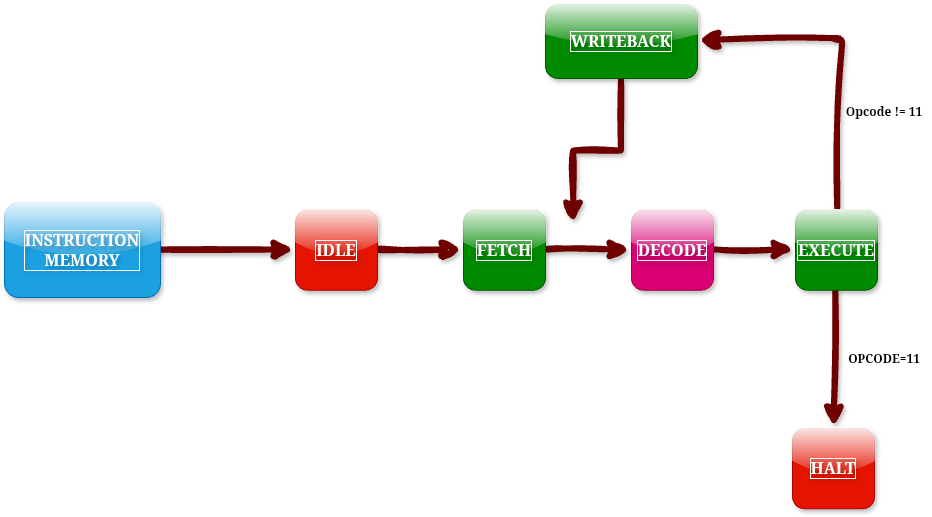

The diagram above was exported from draw.io. Its source (the exported page's mxGraphModel, read from the mxfile embedded in the PNG):
<mxGraphModel dx="1420" dy="2074" grid="0" gridSize="10" guides="1" tooltips="1" connect="1" arrows="1" fold="1" page="0" pageScale="1" pageWidth="850" pageHeight="1100" math="0" shadow="0">
  <root>
    <mxCell id="0" />
    <mxCell id="1" parent="0" />
    <mxCell id="HLrWAJiTcQfXjGIE09Mt-3" edge="1" parent="1" source="HLrWAJiTcQfXjGIE09Mt-1" style="edgeStyle=none;curved=1;rounded=0;sketch=1;hachureGap=4;jiggle=2;curveFitting=1;orthogonalLoop=1;jettySize=auto;html=1;fontFamily=Architects Daughter;fontSource=https%3A%2F%2Ffonts.googleapis.com%2Fcss%3Ffamily%3DArchitects%2BDaughter;fontSize=12;startSize=8;endSize=8;strokeWidth=6;fillColor=#a20025;strokeColor=#6F0000;sourcePerimeterSpacing=1;targetPerimeterSpacing=1;shadow=1;flowAnimation=1;exitX=1;exitY=0.5;exitDx=0;exitDy=0;" target="HLrWAJiTcQfXjGIE09Mt-2" value="">
      <mxGeometry relative="1" as="geometry">
        <mxPoint x="216" y="176" as="sourcePoint" />
      </mxGeometry>
    </mxCell>
    <mxCell id="HLrWAJiTcQfXjGIE09Mt-1" parent="1" style="text;html=1;whiteSpace=wrap;strokeColor=#006EAF;fillColor=#1ba1e2;align=center;verticalAlign=middle;rounded=1;fontSize=16;fontFamily=Times New Roman;fontColor=#ffffff;fontStyle=1;textShadow=1;labelBackgroundColor=none;labelBorderColor=#FFFFFF;glass=1;shadow=1;" value="INSTRUCTION&lt;div&gt;MEMORY&lt;/div&gt;" vertex="1">
      <mxGeometry height="95" width="156" x="-14" y="106.01" as="geometry" />
    </mxCell>
    <mxCell id="HLrWAJiTcQfXjGIE09Mt-11" edge="1" parent="1" source="HLrWAJiTcQfXjGIE09Mt-2" style="edgeStyle=none;shape=connector;curved=1;rounded=0;sketch=1;hachureGap=4;jiggle=2;curveFitting=1;orthogonalLoop=1;jettySize=auto;html=1;shadow=1;strokeColor=#6F0000;strokeWidth=6;align=center;verticalAlign=middle;fontFamily=Architects Daughter;fontSource=https%3A%2F%2Ffonts.googleapis.com%2Fcss%3Ffamily%3DArchitects%2BDaughter;fontSize=12;fontColor=default;labelBackgroundColor=default;startSize=8;endArrow=classic;endSize=8;flowAnimation=1;sourcePerimeterSpacing=1;targetPerimeterSpacing=1;fillColor=#a20025;" target="HLrWAJiTcQfXjGIE09Mt-10" value="">
      <mxGeometry relative="1" as="geometry" />
    </mxCell>
    <mxCell id="HLrWAJiTcQfXjGIE09Mt-2" parent="1" style="text;html=1;whiteSpace=wrap;strokeColor=#B20000;fillColor=#e51400;align=center;verticalAlign=middle;rounded=1;fontSize=16;fontFamily=Times New Roman;fontColor=#ffffff;fontStyle=1;textShadow=1;labelBackgroundColor=none;labelBorderColor=#FFFFFF;glass=1;shadow=1;" value="IDLE" vertex="1">
      <mxGeometry height="80.25" width="82" x="277" y="113.38000000000001" as="geometry" />
    </mxCell>
    <mxCell id="HLrWAJiTcQfXjGIE09Mt-13" edge="1" parent="1" source="HLrWAJiTcQfXjGIE09Mt-10" style="edgeStyle=none;shape=connector;curved=1;rounded=0;sketch=1;hachureGap=4;jiggle=2;curveFitting=1;orthogonalLoop=1;jettySize=auto;html=1;shadow=1;strokeColor=#6F0000;strokeWidth=6;align=center;verticalAlign=middle;fontFamily=Architects Daughter;fontSource=https%3A%2F%2Ffonts.googleapis.com%2Fcss%3Ffamily%3DArchitects%2BDaughter;fontSize=12;fontColor=default;labelBackgroundColor=default;startSize=8;endArrow=classic;endSize=8;flowAnimation=1;sourcePerimeterSpacing=1;targetPerimeterSpacing=1;fillColor=#a20025;" target="HLrWAJiTcQfXjGIE09Mt-12" value="">
      <mxGeometry relative="1" as="geometry" />
    </mxCell>
    <mxCell id="HLrWAJiTcQfXjGIE09Mt-10" parent="1" style="text;html=1;whiteSpace=wrap;strokeColor=#005700;fillColor=#008a00;align=center;verticalAlign=middle;rounded=1;fontSize=16;fontFamily=Times New Roman;fontColor=#ffffff;fontStyle=1;textShadow=1;labelBackgroundColor=none;labelBorderColor=#FFFFFF;glass=1;shadow=1;" value="FETCH" vertex="1">
      <mxGeometry height="80.25" width="82" x="445" y="113.38" as="geometry" />
    </mxCell>
    <mxCell id="HLrWAJiTcQfXjGIE09Mt-15" edge="1" parent="1" source="HLrWAJiTcQfXjGIE09Mt-12" style="edgeStyle=none;shape=connector;curved=1;rounded=0;sketch=1;hachureGap=4;jiggle=2;curveFitting=1;orthogonalLoop=1;jettySize=auto;html=1;shadow=1;strokeColor=#6F0000;strokeWidth=6;align=center;verticalAlign=middle;fontFamily=Architects Daughter;fontSource=https%3A%2F%2Ffonts.googleapis.com%2Fcss%3Ffamily%3DArchitects%2BDaughter;fontSize=12;fontColor=default;labelBackgroundColor=default;startSize=8;endArrow=classic;endSize=8;flowAnimation=1;sourcePerimeterSpacing=1;targetPerimeterSpacing=1;fillColor=#a20025;" target="HLrWAJiTcQfXjGIE09Mt-14" value="">
      <mxGeometry relative="1" as="geometry" />
    </mxCell>
    <mxCell id="HLrWAJiTcQfXjGIE09Mt-12" parent="1" style="text;html=1;whiteSpace=wrap;strokeColor=#A50040;fillColor=#d80073;align=center;verticalAlign=middle;rounded=1;fontSize=16;fontFamily=Times New Roman;fontColor=#ffffff;fontStyle=1;textShadow=1;labelBackgroundColor=none;labelBorderColor=#FFFFFF;glass=1;shadow=1;" value="DECODE" vertex="1">
      <mxGeometry height="80.25" width="82" x="613" y="113.38" as="geometry" />
    </mxCell>
    <mxCell id="HLrWAJiTcQfXjGIE09Mt-19" edge="1" parent="1" source="HLrWAJiTcQfXjGIE09Mt-14" style="edgeStyle=none;shape=connector;curved=0;rounded=1;sketch=1;hachureGap=4;jiggle=2;curveFitting=1;orthogonalLoop=1;jettySize=auto;html=1;shadow=1;strokeColor=#6F0000;strokeWidth=6;align=center;verticalAlign=middle;fontFamily=Architects Daughter;fontSource=https%3A%2F%2Ffonts.googleapis.com%2Fcss%3Ffamily%3DArchitects%2BDaughter;fontSize=12;fontColor=default;labelBackgroundColor=default;startSize=8;endArrow=classic;endSize=8;flowAnimation=1;sourcePerimeterSpacing=1;targetPerimeterSpacing=1;fillColor=#a20025;" target="HLrWAJiTcQfXjGIE09Mt-18" value="">
      <mxGeometry relative="1" as="geometry">
        <Array as="points">
          <mxPoint x="824" y="-58" />
        </Array>
      </mxGeometry>
    </mxCell>
    <mxCell id="HLrWAJiTcQfXjGIE09Mt-25" edge="1" parent="1" source="HLrWAJiTcQfXjGIE09Mt-14" style="edgeStyle=none;shape=connector;curved=1;rounded=0;sketch=1;hachureGap=4;jiggle=2;curveFitting=1;orthogonalLoop=1;jettySize=auto;html=1;shadow=1;strokeColor=#6F0000;strokeWidth=6;align=center;verticalAlign=middle;fontFamily=Architects Daughter;fontSource=https%3A%2F%2Ffonts.googleapis.com%2Fcss%3Ffamily%3DArchitects%2BDaughter;fontSize=12;fontColor=default;labelBackgroundColor=default;startSize=8;endArrow=classic;endSize=8;flowAnimation=1;sourcePerimeterSpacing=1;targetPerimeterSpacing=1;fillColor=#a20025;" target="HLrWAJiTcQfXjGIE09Mt-24" value="">
      <mxGeometry relative="1" as="geometry" />
    </mxCell>
    <mxCell id="HLrWAJiTcQfXjGIE09Mt-14" parent="1" style="text;html=1;whiteSpace=wrap;strokeColor=#005700;fillColor=#008a00;align=center;verticalAlign=middle;rounded=1;fontSize=16;fontFamily=Times New Roman;fontColor=#ffffff;fontStyle=1;textShadow=1;labelBackgroundColor=none;labelBorderColor=#FFFFFF;glass=1;shadow=1;" value="EXECUTE" vertex="1">
      <mxGeometry height="80.25" width="82" x="777" y="113.38" as="geometry" />
    </mxCell>
    <mxCell id="HLrWAJiTcQfXjGIE09Mt-20" edge="1" parent="1" source="HLrWAJiTcQfXjGIE09Mt-18" style="edgeStyle=orthogonalEdgeStyle;shape=connector;rounded=0;sketch=1;hachureGap=4;jiggle=2;curveFitting=1;orthogonalLoop=1;jettySize=auto;html=1;shadow=1;strokeColor=#6F0000;strokeWidth=6;align=center;verticalAlign=middle;fontFamily=Architects Daughter;fontSource=https%3A%2F%2Ffonts.googleapis.com%2Fcss%3Ffamily%3DArchitects%2BDaughter;fontSize=12;fontColor=default;labelBackgroundColor=default;startSize=8;endArrow=classic;endSize=8;flowAnimation=1;sourcePerimeterSpacing=1;targetPerimeterSpacing=1;fillColor=#a20025;">
      <mxGeometry relative="1" as="geometry">
        <mxPoint x="555" y="127" as="targetPoint" />
      </mxGeometry>
    </mxCell>
    <mxCell id="HLrWAJiTcQfXjGIE09Mt-18" parent="1" style="text;html=1;whiteSpace=wrap;strokeColor=#005700;fillColor=#008a00;align=center;verticalAlign=middle;rounded=1;fontSize=16;fontFamily=Times New Roman;fontColor=#ffffff;fontStyle=1;textShadow=1;labelBackgroundColor=none;labelBorderColor=#FFFFFF;glass=1;shadow=1;arcSize=17;" value="WRITEBACK" vertex="1">
      <mxGeometry height="74" width="152" x="527" y="-92" as="geometry" />
    </mxCell>
    <mxCell id="HLrWAJiTcQfXjGIE09Mt-23" parent="1" style="text;html=1;whiteSpace=wrap;strokeColor=none;fillColor=none;align=center;verticalAlign=middle;rounded=0;fontSize=12;fontFamily=Times New Roman;fontColor=default;labelBackgroundColor=default;fontStyle=1" value="Opcode != 11" vertex="1">
      <mxGeometry height="41" width="94" x="819" y="-5" as="geometry" />
    </mxCell>
    <mxCell id="HLrWAJiTcQfXjGIE09Mt-24" parent="1" style="text;html=1;whiteSpace=wrap;strokeColor=#B20000;fillColor=#e51400;align=center;verticalAlign=middle;rounded=1;fontSize=16;fontFamily=Times New Roman;fontColor=#ffffff;fontStyle=1;textShadow=1;labelBackgroundColor=none;labelBorderColor=#FFFFFF;glass=1;shadow=1;" value="HALT" vertex="1">
      <mxGeometry height="80.25" width="82" x="774" y="332" as="geometry" />
    </mxCell>
    <mxCell id="HLrWAJiTcQfXjGIE09Mt-26" parent="1" style="text;html=1;whiteSpace=wrap;strokeColor=none;fillColor=none;align=center;verticalAlign=middle;rounded=0;fontSize=12;fontFamily=Times New Roman;fontColor=default;labelBackgroundColor=default;fontStyle=1" value="OPCODE=11" vertex="1">
      <mxGeometry height="30" width="60" x="836" y="248" as="geometry" />
    </mxCell>
  </root>
</mxGraphModel>